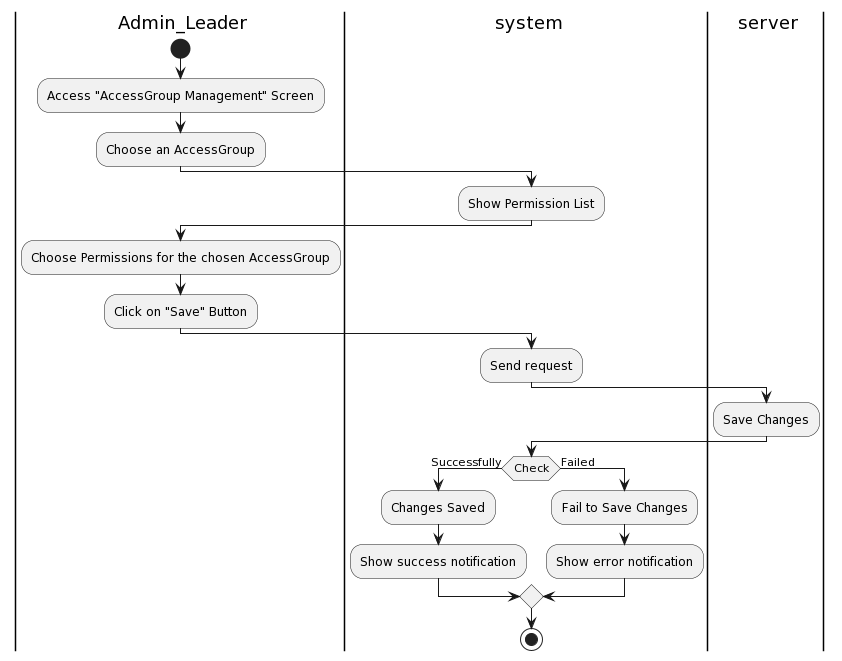

The diagram above was rendered by PlantUML. Its source (embedded in the PNG):
@startuml
|a| Admin_Leader
|sys| system
|ser| server
|a|
start
:Access "AccessGroup Management" Screen;
:Choose an AccessGroup;
|sys|
:Show Permission List;
|a|
:Choose Permissions for the chosen AccessGroup;
:Click on "Save" Button;
|sys|
:Send request;
|ser|
:Save Changes;
|sys|
if(Check) then (Successfully)
:Changes Saved;
:Show success notification;
else (Failed)
:Fail to Save Changes;
:Show error notification;
endif

stop
@enduml